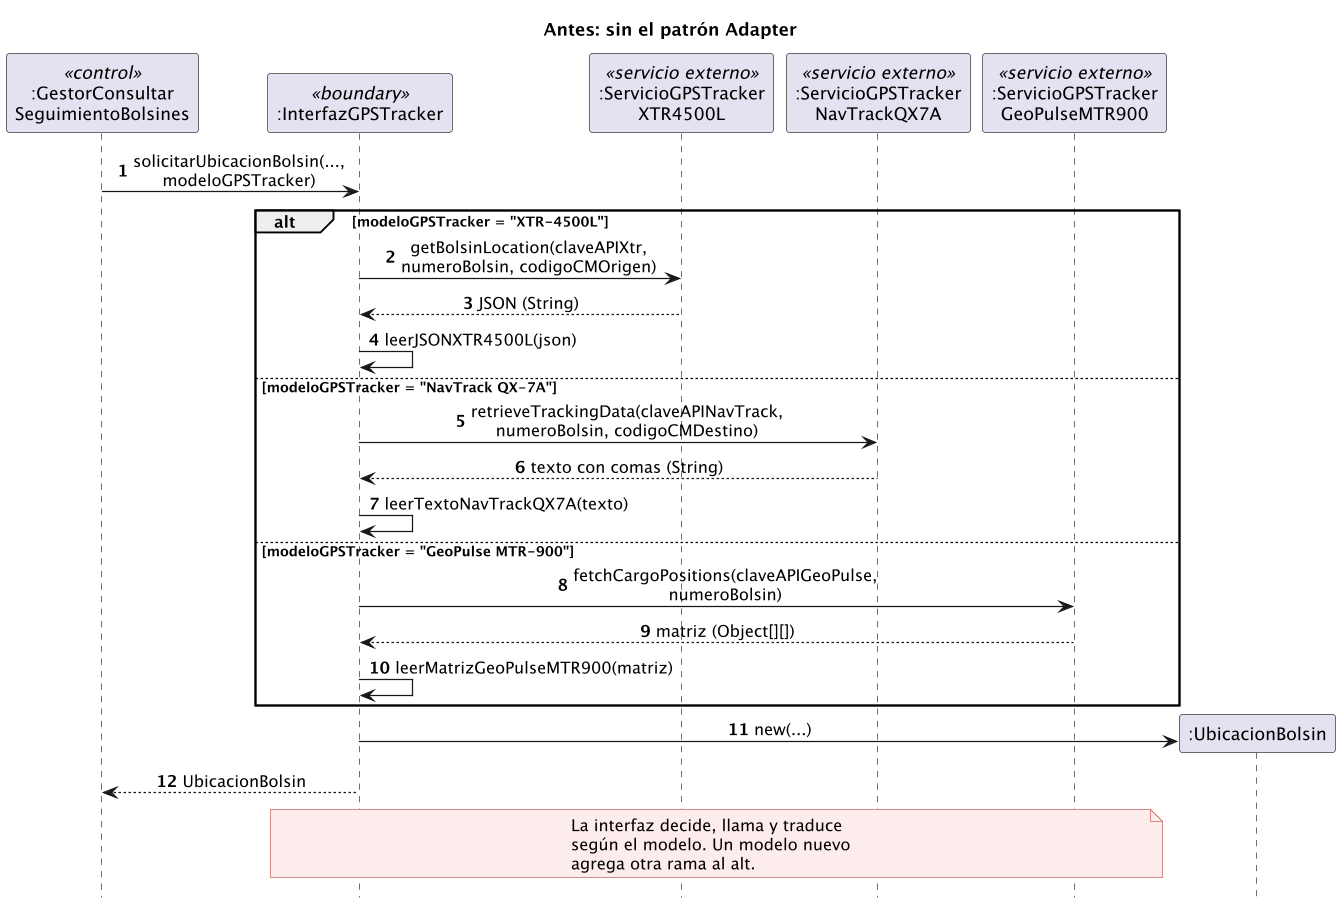

The diagram above was rendered by PlantUML. Its source (embedded in the PNG):
@startuml Comparacion_secuencia_antes_sin_patron
' Antes: InterfazGPSTracker pide la ubicación y traduce la respuesta de cada modelo (sin el patrón Adapter)
skinparam dpi 120
skinparam sequenceMessageAlign center
skinparam note {
  BackgroundColor #FDECEC
  BorderColor #C0504D
}
autonumber
hide footbox
title Antes: sin el patrón Adapter

participant ":GestorConsultar\nSeguimientoBolsines" as G <<control>>
participant ":InterfazGPSTracker" as I <<boundary>>
participant ":ServicioGPSTracker\nXTR4500L" as SX <<servicio externo>>
participant ":ServicioGPSTracker\nNavTrackQX7A" as SN <<servicio externo>>
participant ":ServicioGPSTracker\nGeoPulseMTR900" as SG <<servicio externo>>
participant ":UbicacionBolsin" as U

G -> I : solicitarUbicacionBolsin(...,\nmodeloGPSTracker)
alt modeloGPSTracker = "XTR-4500L"
  I -> SX : getBolsinLocation(claveAPIXtr,\nnumeroBolsin, codigoCMOrigen)
  SX --> I : JSON (String)
  I -> I : leerJSONXTR4500L(json)
else modeloGPSTracker = "NavTrack QX-7A"
  I -> SN : retrieveTrackingData(claveAPINavTrack,\nnumeroBolsin, codigoCMDestino)
  SN --> I : texto con comas (String)
  I -> I : leerTextoNavTrackQX7A(texto)
else modeloGPSTracker = "GeoPulse MTR-900"
  I -> SG : fetchCargoPositions(claveAPIGeoPulse,\nnumeroBolsin)
  SG --> I : matriz (Object[][])
  I -> I : leerMatrizGeoPulseMTR900(matriz)
end
create U
I -> U : new(...)
I --> G : UbicacionBolsin

note over I, SG
  La interfaz decide, llama y traduce
  según el modelo. Un modelo nuevo
  agrega otra rama al alt.
end note
@enduml